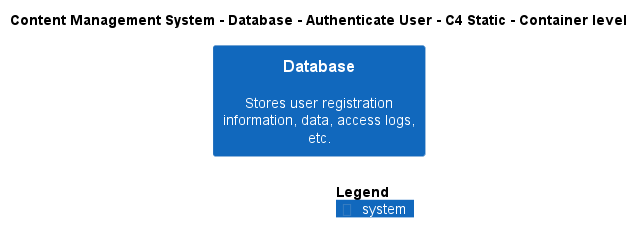

The diagram above was rendered by PlantUML. Its source (embedded in the PNG):
@startuml
!include ..\..\..\..\..\.c4s\C4_Container.puml

AddElementTag("c4interflow:lifecycle:new", $bgColor=green, $fontColor=#ffffff, $borderColor=green, $shadowing="False")
AddElementTag("c4interflow:lifecycle:changed", $bgColor=orange, $fontColor=#ffffff, $borderColor=orange, $shadowing="False")
AddElementTag("c4interflow:lifecycle:removed", $bgColor=red, $fontColor=#ffffff, $borderColor=red, $shadowing="False")

AddRelTag("c4interflow:lifecycle:new", $textColor=green, $lineColor=green)
AddRelTag("c4interflow:lifecycle:changed", $textColor=orange, $lineColor=orange)
AddRelTag("c4interflow:lifecycle:removed", $textColor=red, $lineColor=red)

SHOW_PERSON_PORTRAIT()
LAYOUT_TOP_DOWN()

skinparam linetype polyline

title Content Management System - Database - Authenticate User - C4 Static - Container level

System(ContentManagementSystem.SoftwareSystems.Database, "Database", "Stores user registration information, data, access logs, etc.")



SHOW_LEGEND()
@enduml